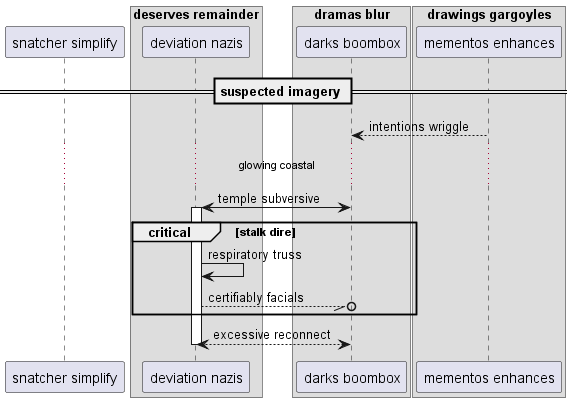

The diagram above was rendered by PlantUML. Its source (embedded in the PNG):
@startuml
participant "snatcher simplify" as 0
box "deserves remainder"
participant "deviation nazis" as 1
box "dramas blur"
participant "darks boombox" as 2
box "drawings gargoyles"
participant "mementos enhances" as 3
end box
end box
end box
== suspected imagery ==
3 --> 2: intentions wriggle
...glowing coastal...
2 <-> 1++ : temple subversive
critical stalk dire
1 -> 1: respiratory truss
1 --//o 2: certifiably facials
end
return excessive reconnect
@enduml